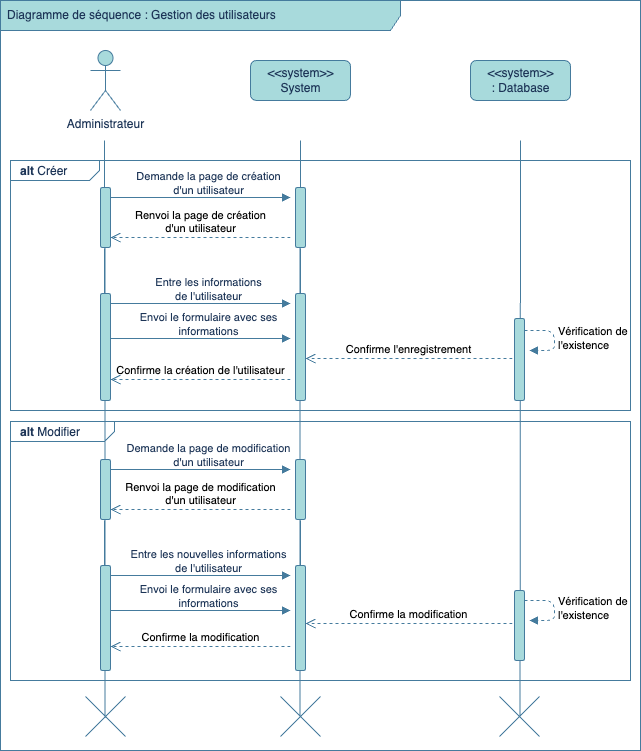

The diagram above was exported from draw.io. Its source (the exported page's mxGraphModel, read from the mxfile embedded in the PNG):
<mxGraphModel dx="1192" dy="1169" grid="1" gridSize="10" guides="1" tooltips="1" connect="1" arrows="1" fold="1" page="1" pageScale="1" pageWidth="827" pageHeight="1169" math="0" shadow="0">
  <root>
    <mxCell id="0" />
    <mxCell id="1" parent="0" />
    <mxCell id="EOca-KSLTZIVEDSdTCLi-1" value="Diagramme de séquence : Gestion des utilisateurs" style="shape=umlFrame;whiteSpace=wrap;html=1;width=400;height=30;boundedLbl=1;verticalAlign=middle;align=left;spacingLeft=5;rounded=1;strokeColor=#457B9D;fontColor=#1D3557;fillColor=#A8DADC;labelBackgroundColor=none;" parent="1" vertex="1">
      <mxGeometry width="640" height="750" as="geometry" />
    </mxCell>
    <mxCell id="EOca-KSLTZIVEDSdTCLi-3" value="&lt;p style=&quot;margin:0px;margin-top:4px;margin-left:10px;text-align:left;&quot;&gt;&lt;b&gt;alt &lt;/b&gt;Modifier&lt;/p&gt;" style="html=1;shape=mxgraph.sysml.package;html=1;overflow=fill;whiteSpace=wrap;fillColor=none;strokeColor=#457B9D;fontColor=#1D3557;labelX=104.74;rounded=1;labelBackgroundColor=none;" parent="1" vertex="1">
      <mxGeometry x="10" y="421" width="620" height="259" as="geometry" />
    </mxCell>
    <mxCell id="EOca-KSLTZIVEDSdTCLi-4" value="&lt;p style=&quot;margin:0px;margin-top:4px;margin-left:10px;text-align:left;&quot;&gt;&lt;b&gt;alt &lt;/b&gt;Créer&lt;/p&gt;" style="html=1;shape=mxgraph.sysml.package;html=1;overflow=fill;whiteSpace=wrap;fillColor=none;strokeColor=#457B9D;fontColor=#1D3557;labelX=89.09;rounded=1;labelBackgroundColor=none;" parent="1" vertex="1">
      <mxGeometry x="10" y="160" width="620" height="250" as="geometry" />
    </mxCell>
    <mxCell id="EOca-KSLTZIVEDSdTCLi-5" value="Administrateur" style="shape=umlActor;verticalLabelPosition=bottom;verticalAlign=top;html=1;fillColor=#A8DADC;strokeColor=#457B9D;fontColor=#1D3557;rounded=1;labelBackgroundColor=none;" parent="1" vertex="1">
      <mxGeometry x="90" y="50" width="30" height="60" as="geometry" />
    </mxCell>
    <mxCell id="EOca-KSLTZIVEDSdTCLi-6" value="&amp;lt;&amp;lt;system&amp;gt;&amp;gt;&lt;br&gt;System" style="html=1;align=center;verticalAlign=middle;dashed=0;fontStyle=0;fillColor=#A8DADC;strokeColor=#457B9D;fontColor=#1D3557;rounded=1;labelBackgroundColor=none;" parent="1" vertex="1">
      <mxGeometry x="250" y="60" width="100" height="40" as="geometry" />
    </mxCell>
    <mxCell id="EOca-KSLTZIVEDSdTCLi-7" value="&amp;lt;&amp;lt;system&amp;gt;&amp;gt;&lt;br&gt;:&amp;nbsp;Database" style="html=1;align=center;verticalAlign=middle;dashed=0;fontStyle=0;fillColor=#A8DADC;strokeColor=#457B9D;fontColor=#1D3557;rounded=1;labelBackgroundColor=none;" parent="1" vertex="1">
      <mxGeometry x="470" y="60" width="100" height="40" as="geometry" />
    </mxCell>
    <mxCell id="EOca-KSLTZIVEDSdTCLi-8" value="" style="endArrow=none;html=1;rounded=1;strokeColor=#457B9D;strokeWidth=1;startArrow=none;fontColor=default;labelBackgroundColor=none;" parent="1" source="EOca-KSLTZIVEDSdTCLi-13" edge="1">
      <mxGeometry width="50" height="50" relative="1" as="geometry">
        <mxPoint x="104" y="786" as="sourcePoint" />
        <mxPoint x="104" y="140" as="targetPoint" />
      </mxGeometry>
    </mxCell>
    <mxCell id="EOca-KSLTZIVEDSdTCLi-9" value="" style="endArrow=none;html=1;rounded=1;strokeColor=#457B9D;strokeWidth=1;startArrow=none;fontColor=default;labelBackgroundColor=none;" parent="1" source="EOca-KSLTZIVEDSdTCLi-11" edge="1">
      <mxGeometry width="50" height="50" relative="1" as="geometry">
        <mxPoint x="299.5" y="786" as="sourcePoint" />
        <mxPoint x="300" y="140" as="targetPoint" />
      </mxGeometry>
    </mxCell>
    <mxCell id="EOca-KSLTZIVEDSdTCLi-10" value="Renvoi la page de création&lt;br&gt;d'un utilisateur" style="html=1;verticalAlign=bottom;endArrow=open;dashed=1;endSize=8;rounded=1;strokeColor=#457B9D;fontColor=default;entryX=1.4;entryY=0.81;entryDx=0;entryDy=0;entryPerimeter=0;labelBackgroundColor=none;" parent="1" edge="1">
      <mxGeometry relative="1" as="geometry">
        <mxPoint x="290" y="237" as="sourcePoint" />
        <mxPoint x="110" y="237" as="targetPoint" />
      </mxGeometry>
    </mxCell>
    <mxCell id="EOca-KSLTZIVEDSdTCLi-11" value="" style="html=1;points=[];perimeter=orthogonalPerimeter;fillColor=#A8DADC;strokeColor=#457B9D;fontColor=#1D3557;rounded=1;labelBackgroundColor=none;" parent="1" vertex="1">
      <mxGeometry x="295" y="187" width="10" height="60" as="geometry" />
    </mxCell>
    <mxCell id="EOca-KSLTZIVEDSdTCLi-12" value="" style="endArrow=none;html=1;rounded=1;strokeColor=#457B9D;strokeWidth=1;startArrow=none;fontColor=default;labelBackgroundColor=none;exitX=0.489;exitY=0.521;exitDx=0;exitDy=0;exitPerimeter=0;" parent="1" source="EOca-KSLTZIVEDSdTCLi-18" target="EOca-KSLTZIVEDSdTCLi-11" edge="1">
      <mxGeometry width="50" height="50" relative="1" as="geometry">
        <mxPoint x="300" y="440" as="sourcePoint" />
        <mxPoint x="299.5" y="140" as="targetPoint" />
      </mxGeometry>
    </mxCell>
    <mxCell id="EOca-KSLTZIVEDSdTCLi-13" value="" style="html=1;points=[];perimeter=orthogonalPerimeter;fillColor=#A8DADC;strokeColor=#457B9D;fontColor=#1D3557;rounded=1;labelBackgroundColor=none;" parent="1" vertex="1">
      <mxGeometry x="100" y="187" width="10" height="60" as="geometry" />
    </mxCell>
    <mxCell id="EOca-KSLTZIVEDSdTCLi-14" value="" style="endArrow=none;html=1;rounded=1;strokeColor=#457B9D;strokeWidth=1;startArrow=none;fontColor=default;labelBackgroundColor=none;exitX=0.489;exitY=0.529;exitDx=0;exitDy=0;exitPerimeter=0;" parent="1" source="EOca-KSLTZIVEDSdTCLi-17" target="EOca-KSLTZIVEDSdTCLi-13" edge="1">
      <mxGeometry width="50" height="50" relative="1" as="geometry">
        <mxPoint x="105" y="440" as="sourcePoint" />
        <mxPoint x="104" y="140" as="targetPoint" />
      </mxGeometry>
    </mxCell>
    <mxCell id="EOca-KSLTZIVEDSdTCLi-15" value="" style="endArrow=block;endFill=1;html=1;edgeStyle=orthogonalEdgeStyle;align=left;verticalAlign=top;rounded=1;strokeColor=#457B9D;fontColor=default;labelBackgroundColor=none;" parent="1" edge="1">
      <mxGeometry x="-1" relative="1" as="geometry">
        <mxPoint x="110" y="197" as="sourcePoint" />
        <mxPoint x="290" y="197" as="targetPoint" />
        <Array as="points" />
      </mxGeometry>
    </mxCell>
    <mxCell id="EOca-KSLTZIVEDSdTCLi-16" value="Demande la page de création&lt;br&gt;d'un utilisateur" style="edgeLabel;html=1;align=center;verticalAlign=middle;resizable=0;points=[];fontColor=#1D3557;rounded=1;labelBackgroundColor=none;" parent="EOca-KSLTZIVEDSdTCLi-15" connectable="0" vertex="1">
      <mxGeometry x="-0.1656" y="-1" relative="1" as="geometry">
        <mxPoint x="22" y="-16" as="offset" />
      </mxGeometry>
    </mxCell>
    <mxCell id="EOca-KSLTZIVEDSdTCLi-17" value="" style="shape=mxgraph.sysml.x;strokeColor=#457B9D;fontColor=#1D3557;fillColor=#A8DADC;labelBackgroundColor=none;" parent="1" vertex="1">
      <mxGeometry x="85" y="696" width="40" height="40" as="geometry" />
    </mxCell>
    <mxCell id="EOca-KSLTZIVEDSdTCLi-18" value="" style="shape=mxgraph.sysml.x;strokeColor=#457B9D;fontColor=#1D3557;fillColor=#A8DADC;labelBackgroundColor=none;" parent="1" vertex="1">
      <mxGeometry x="280" y="696" width="40" height="40" as="geometry" />
    </mxCell>
    <mxCell id="EOca-KSLTZIVEDSdTCLi-19" value="" style="shape=mxgraph.sysml.x;strokeColor=#457B9D;fontColor=#1D3557;fillColor=#A8DADC;labelBackgroundColor=none;" parent="1" vertex="1">
      <mxGeometry x="499" y="696" width="40" height="40" as="geometry" />
    </mxCell>
    <mxCell id="EOca-KSLTZIVEDSdTCLi-20" value="" style="endArrow=none;html=1;rounded=1;strokeColor=#457B9D;strokeWidth=1;startArrow=none;fontColor=default;labelBackgroundColor=none;" parent="1" source="EOca-KSLTZIVEDSdTCLi-24" edge="1">
      <mxGeometry width="50" height="50" relative="1" as="geometry">
        <mxPoint x="104" y="828" as="sourcePoint" />
        <mxPoint x="104" y="248" as="targetPoint" />
      </mxGeometry>
    </mxCell>
    <mxCell id="EOca-KSLTZIVEDSdTCLi-21" value="" style="endArrow=none;html=1;rounded=1;strokeColor=#457B9D;strokeWidth=1;startArrow=none;fontColor=default;labelBackgroundColor=none;" parent="1" source="EOca-KSLTZIVEDSdTCLi-23" edge="1">
      <mxGeometry width="50" height="50" relative="1" as="geometry">
        <mxPoint x="299.5" y="828" as="sourcePoint" />
        <mxPoint x="300" y="248" as="targetPoint" />
      </mxGeometry>
    </mxCell>
    <mxCell id="EOca-KSLTZIVEDSdTCLi-22" value="Confirme la création de l'utilisateur" style="html=1;verticalAlign=bottom;endArrow=open;dashed=1;endSize=8;rounded=1;strokeColor=#457B9D;fontColor=default;entryX=1.4;entryY=0.81;entryDx=0;entryDy=0;entryPerimeter=0;labelBackgroundColor=none;" parent="1" edge="1">
      <mxGeometry x="0.0048" relative="1" as="geometry">
        <mxPoint x="290" y="379" as="sourcePoint" />
        <mxPoint x="110" y="379" as="targetPoint" />
        <mxPoint as="offset" />
      </mxGeometry>
    </mxCell>
    <mxCell id="EOca-KSLTZIVEDSdTCLi-23" value="" style="html=1;points=[];perimeter=orthogonalPerimeter;fillColor=#A8DADC;strokeColor=#457B9D;fontColor=#1D3557;rounded=1;labelBackgroundColor=none;" parent="1" vertex="1">
      <mxGeometry x="295" y="293" width="10" height="107" as="geometry" />
    </mxCell>
    <mxCell id="EOca-KSLTZIVEDSdTCLi-24" value="" style="html=1;points=[];perimeter=orthogonalPerimeter;fillColor=#A8DADC;strokeColor=#457B9D;fontColor=#1D3557;rounded=1;labelBackgroundColor=none;" parent="1" vertex="1">
      <mxGeometry x="100" y="293" width="10" height="107" as="geometry" />
    </mxCell>
    <mxCell id="EOca-KSLTZIVEDSdTCLi-25" value="" style="endArrow=block;endFill=1;html=1;edgeStyle=orthogonalEdgeStyle;align=left;verticalAlign=top;rounded=1;strokeColor=#457B9D;fontColor=default;labelBackgroundColor=none;" parent="1" edge="1">
      <mxGeometry x="-1" relative="1" as="geometry">
        <mxPoint x="110" y="303" as="sourcePoint" />
        <mxPoint x="290" y="303" as="targetPoint" />
        <Array as="points" />
      </mxGeometry>
    </mxCell>
    <mxCell id="EOca-KSLTZIVEDSdTCLi-26" value="Entre les informations &lt;br&gt;de l'utilisateur" style="edgeLabel;html=1;align=center;verticalAlign=middle;resizable=0;points=[];fontColor=#1D3557;rounded=1;labelBackgroundColor=none;" parent="EOca-KSLTZIVEDSdTCLi-25" connectable="0" vertex="1">
      <mxGeometry x="-0.1656" y="-1" relative="1" as="geometry">
        <mxPoint x="22" y="-16" as="offset" />
      </mxGeometry>
    </mxCell>
    <mxCell id="EOca-KSLTZIVEDSdTCLi-27" value="Confirme l'enregistrement" style="html=1;verticalAlign=bottom;endArrow=open;dashed=1;endSize=8;rounded=1;strokeColor=#457B9D;fontColor=default;labelBackgroundColor=none;" parent="1" edge="1">
      <mxGeometry relative="1" as="geometry">
        <mxPoint x="512" y="358" as="sourcePoint" />
        <mxPoint x="305" y="358" as="targetPoint" />
      </mxGeometry>
    </mxCell>
    <mxCell id="EOca-KSLTZIVEDSdTCLi-28" value="" style="endArrow=none;html=1;rounded=1;strokeColor=#457B9D;strokeWidth=1;startArrow=none;fontColor=default;labelBackgroundColor=none;exitX=0.514;exitY=0.478;exitDx=0;exitDy=0;exitPerimeter=0;" parent="1" source="EOca-KSLTZIVEDSdTCLi-19" edge="1">
      <mxGeometry width="50" height="50" relative="1" as="geometry">
        <mxPoint x="520" y="819" as="sourcePoint" />
        <mxPoint x="520" y="140" as="targetPoint" />
      </mxGeometry>
    </mxCell>
    <mxCell id="EOca-KSLTZIVEDSdTCLi-29" value="" style="html=1;points=[];perimeter=orthogonalPerimeter;fillColor=#A8DADC;strokeColor=#457B9D;fontColor=#1D3557;rounded=1;labelBackgroundColor=none;" parent="1" vertex="1">
      <mxGeometry x="514" y="318" width="10" height="82" as="geometry" />
    </mxCell>
    <mxCell id="EOca-KSLTZIVEDSdTCLi-30" value="" style="endArrow=block;endFill=1;html=1;edgeStyle=orthogonalEdgeStyle;align=left;verticalAlign=top;rounded=1;strokeColor=#457B9D;fontColor=default;labelBackgroundColor=none;" parent="1" edge="1">
      <mxGeometry x="-1" relative="1" as="geometry">
        <mxPoint x="110" y="338" as="sourcePoint" />
        <mxPoint x="290" y="338" as="targetPoint" />
        <Array as="points" />
      </mxGeometry>
    </mxCell>
    <mxCell id="EOca-KSLTZIVEDSdTCLi-31" value="Envoi le formulaire avec ses&lt;br style=&quot;border-color: var(--border-color);&quot;&gt;informations" style="edgeLabel;html=1;align=center;verticalAlign=middle;resizable=0;points=[];fontColor=#1D3557;rounded=1;labelBackgroundColor=none;" parent="EOca-KSLTZIVEDSdTCLi-30" connectable="0" vertex="1">
      <mxGeometry x="-0.1656" y="-1" relative="1" as="geometry">
        <mxPoint x="22" y="-16" as="offset" />
      </mxGeometry>
    </mxCell>
    <mxCell id="EOca-KSLTZIVEDSdTCLi-32" value="Renvoi la page de modification&lt;br&gt;d'un utilisateur" style="html=1;verticalAlign=bottom;endArrow=open;dashed=1;endSize=8;rounded=1;strokeColor=#457B9D;fontColor=default;entryX=1.4;entryY=0.81;entryDx=0;entryDy=0;entryPerimeter=0;labelBackgroundColor=none;" parent="1" edge="1">
      <mxGeometry relative="1" as="geometry">
        <mxPoint x="290" y="509" as="sourcePoint" />
        <mxPoint x="110" y="509" as="targetPoint" />
      </mxGeometry>
    </mxCell>
    <mxCell id="EOca-KSLTZIVEDSdTCLi-33" value="" style="html=1;points=[];perimeter=orthogonalPerimeter;fillColor=#A8DADC;strokeColor=#457B9D;fontColor=#1D3557;rounded=1;labelBackgroundColor=none;" parent="1" vertex="1">
      <mxGeometry x="295" y="459" width="10" height="60" as="geometry" />
    </mxCell>
    <mxCell id="EOca-KSLTZIVEDSdTCLi-34" value="" style="html=1;points=[];perimeter=orthogonalPerimeter;fillColor=#A8DADC;strokeColor=#457B9D;fontColor=#1D3557;rounded=1;labelBackgroundColor=none;" parent="1" vertex="1">
      <mxGeometry x="100" y="459" width="10" height="60" as="geometry" />
    </mxCell>
    <mxCell id="EOca-KSLTZIVEDSdTCLi-35" value="" style="endArrow=block;endFill=1;html=1;edgeStyle=orthogonalEdgeStyle;align=left;verticalAlign=top;rounded=1;strokeColor=#457B9D;fontColor=default;labelBackgroundColor=none;" parent="1" edge="1">
      <mxGeometry x="-1" relative="1" as="geometry">
        <mxPoint x="110" y="469" as="sourcePoint" />
        <mxPoint x="290" y="469" as="targetPoint" />
        <Array as="points" />
      </mxGeometry>
    </mxCell>
    <mxCell id="EOca-KSLTZIVEDSdTCLi-36" value="Demande la page de modification&lt;br&gt;d'un utilisateur" style="edgeLabel;html=1;align=center;verticalAlign=middle;resizable=0;points=[];fontColor=#1D3557;rounded=1;labelBackgroundColor=none;" parent="EOca-KSLTZIVEDSdTCLi-35" connectable="0" vertex="1">
      <mxGeometry x="-0.1656" y="-1" relative="1" as="geometry">
        <mxPoint x="22" y="-16" as="offset" />
      </mxGeometry>
    </mxCell>
    <mxCell id="EOca-KSLTZIVEDSdTCLi-37" value="" style="endArrow=none;html=1;rounded=1;strokeColor=#457B9D;strokeWidth=1;startArrow=none;fontColor=default;labelBackgroundColor=none;" parent="1" source="EOca-KSLTZIVEDSdTCLi-41" edge="1">
      <mxGeometry width="50" height="50" relative="1" as="geometry">
        <mxPoint x="104" y="1100" as="sourcePoint" />
        <mxPoint x="104" y="520" as="targetPoint" />
      </mxGeometry>
    </mxCell>
    <mxCell id="EOca-KSLTZIVEDSdTCLi-38" value="" style="endArrow=none;html=1;rounded=1;strokeColor=#457B9D;strokeWidth=1;startArrow=none;fontColor=default;labelBackgroundColor=none;" parent="1" source="EOca-KSLTZIVEDSdTCLi-40" edge="1">
      <mxGeometry width="50" height="50" relative="1" as="geometry">
        <mxPoint x="299.5" y="1100" as="sourcePoint" />
        <mxPoint x="300" y="520" as="targetPoint" />
      </mxGeometry>
    </mxCell>
    <mxCell id="EOca-KSLTZIVEDSdTCLi-39" value="Confirme la modification" style="html=1;verticalAlign=bottom;endArrow=open;dashed=1;endSize=8;rounded=1;strokeColor=#457B9D;fontColor=default;entryX=1.4;entryY=0.81;entryDx=0;entryDy=0;entryPerimeter=0;labelBackgroundColor=none;" parent="1" edge="1">
      <mxGeometry x="0.0048" relative="1" as="geometry">
        <mxPoint x="290" y="646" as="sourcePoint" />
        <mxPoint x="110" y="646" as="targetPoint" />
        <mxPoint as="offset" />
      </mxGeometry>
    </mxCell>
    <mxCell id="EOca-KSLTZIVEDSdTCLi-40" value="" style="html=1;points=[];perimeter=orthogonalPerimeter;fillColor=#A8DADC;strokeColor=#457B9D;fontColor=#1D3557;rounded=1;labelBackgroundColor=none;" parent="1" vertex="1">
      <mxGeometry x="295" y="565" width="10" height="105" as="geometry" />
    </mxCell>
    <mxCell id="EOca-KSLTZIVEDSdTCLi-41" value="" style="html=1;points=[];perimeter=orthogonalPerimeter;fillColor=#A8DADC;strokeColor=#457B9D;fontColor=#1D3557;rounded=1;labelBackgroundColor=none;" parent="1" vertex="1">
      <mxGeometry x="100" y="565" width="10" height="105" as="geometry" />
    </mxCell>
    <mxCell id="EOca-KSLTZIVEDSdTCLi-42" value="" style="endArrow=block;endFill=1;html=1;edgeStyle=orthogonalEdgeStyle;align=left;verticalAlign=top;rounded=1;strokeColor=#457B9D;fontColor=default;labelBackgroundColor=none;" parent="1" edge="1">
      <mxGeometry x="-1" relative="1" as="geometry">
        <mxPoint x="110" y="575" as="sourcePoint" />
        <mxPoint x="290" y="575" as="targetPoint" />
        <Array as="points" />
      </mxGeometry>
    </mxCell>
    <mxCell id="EOca-KSLTZIVEDSdTCLi-43" value="Entre les nouvelles informations &lt;br&gt;de l'utilisateur" style="edgeLabel;html=1;align=center;verticalAlign=middle;resizable=0;points=[];fontColor=#1D3557;rounded=1;labelBackgroundColor=none;" parent="EOca-KSLTZIVEDSdTCLi-42" connectable="0" vertex="1">
      <mxGeometry x="-0.1656" y="-1" relative="1" as="geometry">
        <mxPoint x="22" y="-16" as="offset" />
      </mxGeometry>
    </mxCell>
    <mxCell id="EOca-KSLTZIVEDSdTCLi-44" value="Confirme la modification" style="html=1;verticalAlign=bottom;endArrow=open;dashed=1;endSize=8;rounded=1;strokeColor=#457B9D;fontColor=default;labelBackgroundColor=none;" parent="1" edge="1">
      <mxGeometry relative="1" as="geometry">
        <mxPoint x="512" y="623" as="sourcePoint" />
        <mxPoint x="305" y="623" as="targetPoint" />
      </mxGeometry>
    </mxCell>
    <mxCell id="EOca-KSLTZIVEDSdTCLi-45" value="" style="html=1;points=[];perimeter=orthogonalPerimeter;fillColor=#A8DADC;strokeColor=#457B9D;fontColor=#1D3557;rounded=1;labelBackgroundColor=none;" parent="1" vertex="1">
      <mxGeometry x="514" y="590" width="10" height="70" as="geometry" />
    </mxCell>
    <mxCell id="EOca-KSLTZIVEDSdTCLi-46" value="" style="endArrow=block;endFill=1;html=1;edgeStyle=orthogonalEdgeStyle;align=left;verticalAlign=top;rounded=1;strokeColor=#457B9D;fontColor=default;labelBackgroundColor=none;" parent="1" edge="1">
      <mxGeometry x="-1" relative="1" as="geometry">
        <mxPoint x="110" y="610" as="sourcePoint" />
        <mxPoint x="290" y="610" as="targetPoint" />
        <Array as="points" />
      </mxGeometry>
    </mxCell>
    <mxCell id="EOca-KSLTZIVEDSdTCLi-47" value="Envoi le formulaire avec ses&lt;br style=&quot;border-color: var(--border-color);&quot;&gt;informations" style="edgeLabel;html=1;align=center;verticalAlign=middle;resizable=0;points=[];fontColor=#1D3557;rounded=1;labelBackgroundColor=none;" parent="EOca-KSLTZIVEDSdTCLi-46" connectable="0" vertex="1">
      <mxGeometry x="-0.1656" y="-1" relative="1" as="geometry">
        <mxPoint x="22" y="-16" as="offset" />
      </mxGeometry>
    </mxCell>
    <mxCell id="EOca-KSLTZIVEDSdTCLi-68" value="Vérification de&lt;br&gt;l'existence" style="edgeStyle=orthogonalEdgeStyle;html=1;align=left;spacingLeft=2;endArrow=block;rounded=1;entryX=1;entryY=0;dashed=1;strokeWidth=1;strokeColor=#457B9D;fontColor=default;labelBackgroundColor=none;" parent="1" edge="1">
      <mxGeometry relative="1" as="geometry">
        <mxPoint x="524" y="600" as="sourcePoint" />
        <Array as="points">
          <mxPoint x="554" y="600" />
        </Array>
        <mxPoint x="529" y="620" as="targetPoint" />
      </mxGeometry>
    </mxCell>
    <mxCell id="EOca-KSLTZIVEDSdTCLi-69" value="Vérification de&lt;br&gt;l'existence" style="edgeStyle=orthogonalEdgeStyle;html=1;align=left;spacingLeft=2;endArrow=block;rounded=1;entryX=1;entryY=0;dashed=1;strokeWidth=1;strokeColor=#457B9D;fontColor=default;labelBackgroundColor=none;" parent="1" edge="1">
      <mxGeometry relative="1" as="geometry">
        <mxPoint x="524" y="330" as="sourcePoint" />
        <Array as="points">
          <mxPoint x="554" y="330" />
        </Array>
        <mxPoint x="529" y="350" as="targetPoint" />
      </mxGeometry>
    </mxCell>
  </root>
</mxGraphModel>